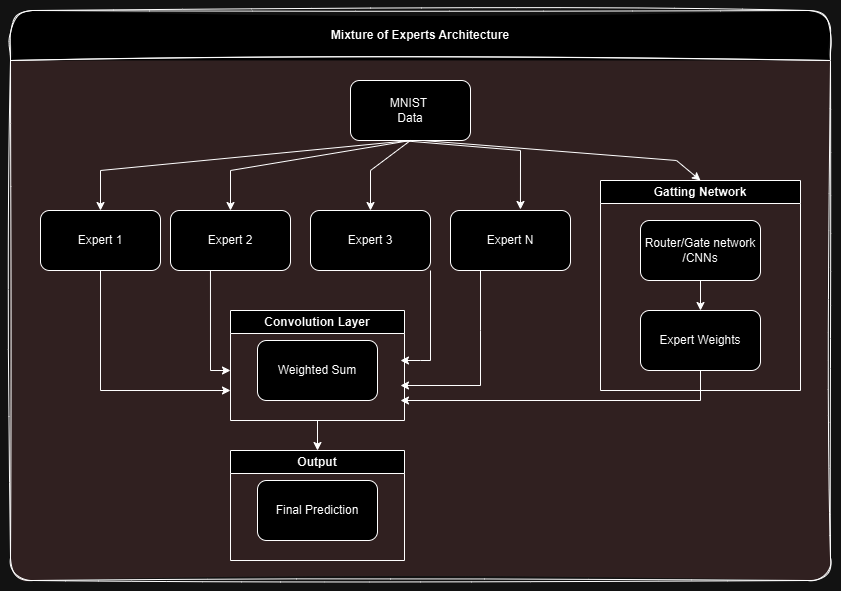

The diagram above was exported from draw.io. Its source (the exported page's mxGraphModel, read from the mxfile embedded in the PNG):
<mxGraphModel dx="1434" dy="738" grid="1" gridSize="10" guides="1" tooltips="1" connect="1" arrows="1" fold="1" page="1" pageScale="1" pageWidth="827" pageHeight="1169" math="0" shadow="0">
  <root>
    <mxCell id="0" />
    <mxCell id="1" parent="0" />
    <mxCell id="eUkKXMkcoknr5GfDnF7b-1" value="Mixture of Experts Architecture" style="swimlane;whiteSpace=wrap;html=1;fillStyle=solid;swimlaneFillColor=#e8d8d8;glass=0;rounded=1;sketch=1;curveFitting=1;jiggle=2;shadow=0;startSize=50;labelBackgroundColor=none;" vertex="1" parent="1">
      <mxGeometry x="4" y="50" width="820" height="570" as="geometry" />
    </mxCell>
    <mxCell id="eUkKXMkcoknr5GfDnF7b-2" value="MNIST&amp;nbsp;&lt;br&gt;Data" style="rounded=1;whiteSpace=wrap;html=1;labelBackgroundColor=none;" vertex="1" parent="eUkKXMkcoknr5GfDnF7b-1">
      <mxGeometry x="340" y="70" width="120" height="60" as="geometry" />
    </mxCell>
    <mxCell id="eUkKXMkcoknr5GfDnF7b-3" value="Expert 1" style="rounded=1;whiteSpace=wrap;html=1;labelBackgroundColor=none;" vertex="1" parent="eUkKXMkcoknr5GfDnF7b-1">
      <mxGeometry x="30" y="200" width="120" height="60" as="geometry" />
    </mxCell>
    <mxCell id="eUkKXMkcoknr5GfDnF7b-6" value="Expert N" style="rounded=1;whiteSpace=wrap;html=1;labelBackgroundColor=none;" vertex="1" parent="eUkKXMkcoknr5GfDnF7b-1">
      <mxGeometry x="440" y="200" width="120" height="60" as="geometry" />
    </mxCell>
    <mxCell id="eUkKXMkcoknr5GfDnF7b-5" value="Expert 3" style="rounded=1;whiteSpace=wrap;html=1;labelBackgroundColor=none;" vertex="1" parent="eUkKXMkcoknr5GfDnF7b-1">
      <mxGeometry x="300" y="200" width="120" height="60" as="geometry" />
    </mxCell>
    <mxCell id="eUkKXMkcoknr5GfDnF7b-4" value="Expert 2" style="rounded=1;whiteSpace=wrap;html=1;labelBackgroundColor=none;" vertex="1" parent="eUkKXMkcoknr5GfDnF7b-1">
      <mxGeometry x="160" y="200" width="120" height="60" as="geometry" />
    </mxCell>
    <mxCell id="eUkKXMkcoknr5GfDnF7b-9" value="" style="endArrow=classic;html=1;rounded=0;entryX=0.5;entryY=0;entryDx=0;entryDy=0;labelBackgroundColor=none;fontColor=default;" edge="1" parent="eUkKXMkcoknr5GfDnF7b-1" target="eUkKXMkcoknr5GfDnF7b-3">
      <mxGeometry width="50" height="50" relative="1" as="geometry">
        <mxPoint x="400" y="130" as="sourcePoint" />
        <mxPoint x="450" y="80" as="targetPoint" />
        <Array as="points">
          <mxPoint x="90" y="160" />
        </Array>
      </mxGeometry>
    </mxCell>
    <mxCell id="eUkKXMkcoknr5GfDnF7b-10" value="" style="endArrow=classic;html=1;rounded=0;entryX=0.583;entryY=-0.017;entryDx=0;entryDy=0;entryPerimeter=0;labelBackgroundColor=none;fontColor=default;" edge="1" parent="eUkKXMkcoknr5GfDnF7b-1" target="eUkKXMkcoknr5GfDnF7b-6">
      <mxGeometry width="50" height="50" relative="1" as="geometry">
        <mxPoint x="390" y="130" as="sourcePoint" />
        <mxPoint x="500" y="200" as="targetPoint" />
        <Array as="points">
          <mxPoint x="510" y="140" />
        </Array>
      </mxGeometry>
    </mxCell>
    <mxCell id="eUkKXMkcoknr5GfDnF7b-13" value="" style="endArrow=classic;html=1;rounded=0;entryX=0.5;entryY=0;entryDx=0;entryDy=0;exitX=0.5;exitY=1;exitDx=0;exitDy=0;labelBackgroundColor=none;fontColor=default;" edge="1" parent="eUkKXMkcoknr5GfDnF7b-1" source="eUkKXMkcoknr5GfDnF7b-2">
      <mxGeometry width="50" height="50" relative="1" as="geometry">
        <mxPoint x="520" y="120" as="sourcePoint" />
        <mxPoint x="220" y="200" as="targetPoint" />
        <Array as="points">
          <mxPoint x="220" y="160" />
        </Array>
      </mxGeometry>
    </mxCell>
    <mxCell id="eUkKXMkcoknr5GfDnF7b-14" value="" style="endArrow=classic;html=1;rounded=0;entryX=0.5;entryY=0;entryDx=0;entryDy=0;exitX=0.5;exitY=1;exitDx=0;exitDy=0;labelBackgroundColor=none;fontColor=default;" edge="1" parent="eUkKXMkcoknr5GfDnF7b-1" source="eUkKXMkcoknr5GfDnF7b-2">
      <mxGeometry width="50" height="50" relative="1" as="geometry">
        <mxPoint x="540" y="130" as="sourcePoint" />
        <mxPoint x="360" y="200" as="targetPoint" />
        <Array as="points">
          <mxPoint x="360" y="160" />
        </Array>
      </mxGeometry>
    </mxCell>
    <mxCell id="eUkKXMkcoknr5GfDnF7b-18" value="Expert Weights" style="rounded=1;whiteSpace=wrap;html=1;labelBackgroundColor=none;" vertex="1" parent="eUkKXMkcoknr5GfDnF7b-1">
      <mxGeometry x="630" y="300" width="120" height="60" as="geometry" />
    </mxCell>
    <mxCell id="eUkKXMkcoknr5GfDnF7b-19" value="Gatting Network" style="swimlane;whiteSpace=wrap;html=1;labelBackgroundColor=none;" vertex="1" parent="eUkKXMkcoknr5GfDnF7b-1">
      <mxGeometry x="590" y="170" width="200" height="210" as="geometry" />
    </mxCell>
    <mxCell id="eUkKXMkcoknr5GfDnF7b-17" value="Router/Gate network&lt;br&gt;/CNNs" style="rounded=1;whiteSpace=wrap;html=1;labelBackgroundColor=none;" vertex="1" parent="eUkKXMkcoknr5GfDnF7b-19">
      <mxGeometry x="40" y="40" width="120" height="60" as="geometry" />
    </mxCell>
    <mxCell id="eUkKXMkcoknr5GfDnF7b-20" value="" style="endArrow=classic;html=1;rounded=0;entryX=0.5;entryY=0;entryDx=0;entryDy=0;exitX=0.5;exitY=1;exitDx=0;exitDy=0;labelBackgroundColor=none;fontColor=default;" edge="1" parent="eUkKXMkcoknr5GfDnF7b-1" source="eUkKXMkcoknr5GfDnF7b-17" target="eUkKXMkcoknr5GfDnF7b-18">
      <mxGeometry width="50" height="50" relative="1" as="geometry">
        <mxPoint x="696" y="270" as="sourcePoint" />
        <mxPoint x="656" y="340" as="targetPoint" />
        <Array as="points" />
      </mxGeometry>
    </mxCell>
    <mxCell id="eUkKXMkcoknr5GfDnF7b-25" value="Convolution Layer" style="swimlane;whiteSpace=wrap;html=1;" vertex="1" parent="eUkKXMkcoknr5GfDnF7b-1">
      <mxGeometry x="220" y="300" width="174" height="110" as="geometry" />
    </mxCell>
    <mxCell id="eUkKXMkcoknr5GfDnF7b-26" value="Weighted Sum" style="rounded=1;whiteSpace=wrap;html=1;labelBackgroundColor=none;" vertex="1" parent="eUkKXMkcoknr5GfDnF7b-25">
      <mxGeometry x="27" y="30" width="120" height="60" as="geometry" />
    </mxCell>
    <mxCell id="eUkKXMkcoknr5GfDnF7b-27" value="Output" style="swimlane;whiteSpace=wrap;html=1;" vertex="1" parent="eUkKXMkcoknr5GfDnF7b-1">
      <mxGeometry x="220" y="440" width="174" height="110" as="geometry" />
    </mxCell>
    <mxCell id="eUkKXMkcoknr5GfDnF7b-28" value="Final Prediction" style="rounded=1;whiteSpace=wrap;html=1;labelBackgroundColor=none;" vertex="1" parent="eUkKXMkcoknr5GfDnF7b-27">
      <mxGeometry x="27" y="30" width="120" height="60" as="geometry" />
    </mxCell>
    <mxCell id="eUkKXMkcoknr5GfDnF7b-29" value="" style="endArrow=classic;html=1;rounded=0;exitX=0.25;exitY=1;exitDx=0;exitDy=0;labelBackgroundColor=none;fontColor=default;" edge="1" parent="eUkKXMkcoknr5GfDnF7b-1" source="eUkKXMkcoknr5GfDnF7b-6">
      <mxGeometry width="50" height="50" relative="1" as="geometry">
        <mxPoint x="520" y="260" as="sourcePoint" />
        <mxPoint x="390" y="375" as="targetPoint" />
        <Array as="points">
          <mxPoint x="470" y="320" />
          <mxPoint x="470" y="375" />
        </Array>
      </mxGeometry>
    </mxCell>
    <mxCell id="eUkKXMkcoknr5GfDnF7b-30" value="" style="endArrow=classic;html=1;rounded=0;exitX=1;exitY=1;exitDx=0;exitDy=0;labelBackgroundColor=none;fontColor=default;" edge="1" parent="eUkKXMkcoknr5GfDnF7b-1" source="eUkKXMkcoknr5GfDnF7b-5">
      <mxGeometry width="50" height="50" relative="1" as="geometry">
        <mxPoint x="470" y="240" as="sourcePoint" />
        <mxPoint x="390" y="350" as="targetPoint" />
        <Array as="points">
          <mxPoint x="420" y="350" />
          <mxPoint x="410" y="350" />
        </Array>
      </mxGeometry>
    </mxCell>
    <mxCell id="eUkKXMkcoknr5GfDnF7b-32" value="" style="endArrow=classic;html=1;rounded=0;labelBackgroundColor=none;fontColor=default;exitX=0.333;exitY=1;exitDx=0;exitDy=0;exitPerimeter=0;" edge="1" parent="eUkKXMkcoknr5GfDnF7b-1">
      <mxGeometry width="50" height="50" relative="1" as="geometry">
        <mxPoint x="90" y="260" as="sourcePoint" />
        <mxPoint x="220" y="380" as="targetPoint" />
        <Array as="points">
          <mxPoint x="90" y="380" />
        </Array>
      </mxGeometry>
    </mxCell>
    <mxCell id="eUkKXMkcoknr5GfDnF7b-31" value="" style="endArrow=classic;html=1;rounded=0;labelBackgroundColor=none;fontColor=default;exitX=0.333;exitY=1;exitDx=0;exitDy=0;exitPerimeter=0;" edge="1" parent="eUkKXMkcoknr5GfDnF7b-1" source="eUkKXMkcoknr5GfDnF7b-4">
      <mxGeometry width="50" height="50" relative="1" as="geometry">
        <mxPoint x="204" y="261" as="sourcePoint" />
        <mxPoint x="220" y="360" as="targetPoint" />
        <Array as="points">
          <mxPoint x="200" y="360" />
        </Array>
      </mxGeometry>
    </mxCell>
    <mxCell id="eUkKXMkcoknr5GfDnF7b-36" value="" style="endArrow=classic;html=1;rounded=0;exitX=0.5;exitY=1;exitDx=0;exitDy=0;labelBackgroundColor=none;fontColor=default;" edge="1" parent="eUkKXMkcoknr5GfDnF7b-1" source="eUkKXMkcoknr5GfDnF7b-18">
      <mxGeometry width="50" height="50" relative="1" as="geometry">
        <mxPoint x="700" y="280" as="sourcePoint" />
        <mxPoint x="390" y="390" as="targetPoint" />
        <Array as="points">
          <mxPoint x="690" y="390" />
        </Array>
      </mxGeometry>
    </mxCell>
    <mxCell id="eUkKXMkcoknr5GfDnF7b-37" value="" style="endArrow=classic;html=1;rounded=0;exitX=0.5;exitY=1;exitDx=0;exitDy=0;labelBackgroundColor=none;fontColor=default;" edge="1" parent="eUkKXMkcoknr5GfDnF7b-1" source="eUkKXMkcoknr5GfDnF7b-25">
      <mxGeometry width="50" height="50" relative="1" as="geometry">
        <mxPoint x="710" y="290" as="sourcePoint" />
        <mxPoint x="307" y="440" as="targetPoint" />
        <Array as="points" />
      </mxGeometry>
    </mxCell>
    <mxCell id="eUkKXMkcoknr5GfDnF7b-35" value="" style="endArrow=classic;html=1;rounded=0;labelBackgroundColor=none;fontColor=default;entryX=0.5;entryY=0;entryDx=0;entryDy=0;exitX=0.6;exitY=1;exitDx=0;exitDy=0;exitPerimeter=0;" edge="1" parent="eUkKXMkcoknr5GfDnF7b-1" source="eUkKXMkcoknr5GfDnF7b-2" target="eUkKXMkcoknr5GfDnF7b-19">
      <mxGeometry width="50" height="50" relative="1" as="geometry">
        <mxPoint x="460" y="108" as="sourcePoint" />
        <mxPoint x="703" y="170" as="targetPoint" />
        <Array as="points">
          <mxPoint x="666" y="150" />
        </Array>
      </mxGeometry>
    </mxCell>
  </root>
</mxGraphModel>